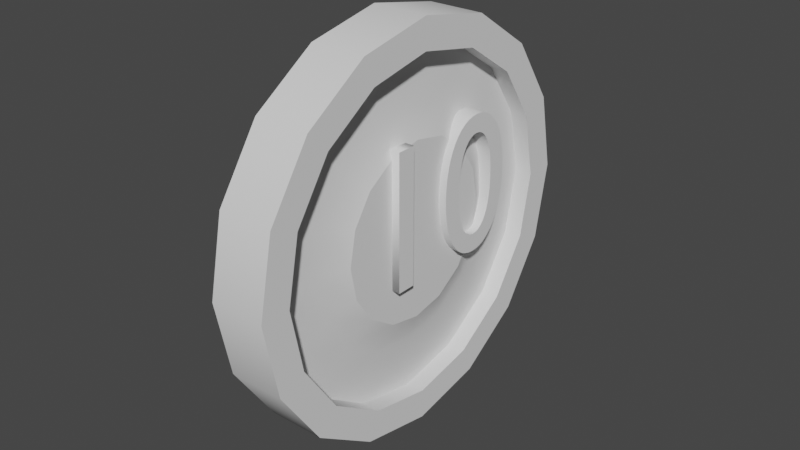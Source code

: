 # Source: CoinX10.blend  (saved by Blender 2.90.8; exported with 4.5.12 LTS)
import bpy
from mathutils import Matrix  # noqa: F401  (used for matrix-valued properties, if any)

bpy.ops.wm.read_factory_settings(use_empty=True)
scene = bpy.context.scene
scene.name = 'Scene'

# ---- collections
col_collection = bpy.data.collections.new('Collection'); scene.collection.children.link(col_collection)

# ---- node groups
ng_auto_smooth = bpy.data.node_groups.new('Auto Smooth', 'GeometryNodeTree')
_s = ng_auto_smooth.interface.new_socket(name='Geometry', in_out='OUTPUT', socket_type='NodeSocketGeometry')
_s = ng_auto_smooth.interface.new_socket(name='Geometry', in_out='INPUT', socket_type='NodeSocketGeometry')
_s = ng_auto_smooth.interface.new_socket(name='Angle', in_out='INPUT', socket_type='NodeSocketFloat')
_s.subtype = 'ANGLE'
_s.min_value = 0.0
_s.max_value = 3.142
ng_auto_smooth.is_modifier = True
_N = ng_auto_smooth.nodes; _L = ng_auto_smooth.links
n0 = _N.new('NodeGroupOutput'); n0.name = 'Group Output'; n0.location = (480, -100)
n1 = _N.new('NodeGroupInput'); n1.name = 'Group Input'; n1.location = (-420, -300)
n2 = _N.new('NodeGroupInput'); n2.name = 'Group Input.001'; n2.location = (-60, -100)
n3 = _N.new('GeometryNodeSetShadeSmooth'); n3.name = 'Set Shade Smooth'; n3.location = (120, -100)
n3.domain = 'EDGE'
n4 = _N.new('GeometryNodeSetShadeSmooth'); n4.name = 'Set Shade Smooth.001'; n4.location = (300, -100)
n5 = _N.new('GeometryNodeInputMeshEdgeAngle'); n5.name = 'Edge Angle'; n5.location = (-420, -220)
n6 = _N.new('GeometryNodeInputEdgeSmooth'); n6.name = 'Is Edge Smooth'; n6.location = (-60, -160)
n7 = _N.new('GeometryNodeInputShadeSmooth'); n7.name = 'Is Face Smooth'; n7.location = (-240, -340)
n8 = _N.new('FunctionNodeBooleanMath'); n8.name = 'Boolean Math'; n8.location = (-60, -220)
n9 = _N.new('FunctionNodeCompare'); n9.name = 'Compare'; n9.location = (-240, -180)
n9.operation = 'LESS_EQUAL'
_L.new(n5.outputs[0], n9.inputs[0])
_L.new(n4.outputs[0], n0.inputs[0])
_L.new(n1.outputs[1], n9.inputs[1])
_L.new(n9.outputs[0], n8.inputs[0])
_L.new(n7.outputs[0], n8.inputs[1])
_L.new(n2.outputs[0], n3.inputs[0])
_L.new(n6.outputs[0], n3.inputs[1])
_L.new(n3.outputs[0], n4.inputs[0])
_L.new(n8.outputs[0], n3.inputs[2])
n0.is_active_output = True

# ---- world
world_world = bpy.data.worlds.new('World'); scene.world = world_world
world_world.use_nodes = True; world_world.node_tree.nodes.clear()
_N = world_world.node_tree.nodes; _L = world_world.node_tree.links
n0 = _N.new('ShaderNodeOutputWorld'); n0.name = 'World Output'; n0.location = (300, 300)
n1 = _N.new('ShaderNodeBackground'); n1.name = 'Background'; n1.location = (10, 300)
n1.inputs[0].default_value = (0.05088, 0.05088, 0.05088, 1.0)
_L.new(n1.outputs[0], n0.inputs[0])
n0.is_active_output = True
world_world.color = (0.05088, 0.05088, 0.05088)
world_world.use_sun_shadow = False
world_world.sun_shadow_jitter_overblur = 0.0

# ---- meshes
me_cylinder = bpy.data.meshes.new('Cylinder')
me_cylinder.from_pydata([(-0.14, 0.8471, 1.494e-07), (0.14, 0.8471, 8.633e-08), (-0.14, 0.7826, -0.3242), (0.14, 0.7826, -0.3242), (-0.14, 0.599, -0.599), (0.14, 0.599, -0.599), (-0.14, 0.3242, -0.7826), (0.14, 0.3242, -0.7826), (-0.14, -4.487e-08, -0.8471), (0.14, -4.487e-08, -0.8471), (-0.14, -0.3242, -0.7826), (0.14, -0.3242, -0.7826), (-0.14, -0.599, -0.599), (0.14, -0.599, -0.599), (-0.14, -0.7826, -0.3242), (0.14, -0.7826, -0.3242), (-0.14, -0.8471, 2.556e-08), (0.14, -0.8471, -9.249e-08), (-0.14, -0.7826, 0.3242), (0.14, -0.7826, 0.3242), (-0.14, -0.599, 0.599), (0.14, -0.599, 0.599), (-0.14, -0.3242, 0.7826), (0.14, -0.3242, 0.7826), (-0.14, 1.192e-08, 0.8471), (0.14, -8.55e-10, 0.8471), (-0.14, 0.3242, 0.7826), (0.14, 0.3242, 0.7826), (-0.14, 0.599, 0.599), (0.14, 0.599, 0.599), (-0.14, 0.7826, 0.3242), (0.14, 0.7826, 0.3242), (-0.14, 1.0, 1.192e-07), (-0.14, 0.9239, -0.3827), (0.14, 0.9239, -0.3827), (0.14, 1.0, 5.96e-08), (-0.14, 0.7071, -0.7071), (0.14, 0.7071, -0.7071), (-0.14, 0.3827, -0.9239), (0.14, 0.3827, -0.9239), (-0.14, -4.371e-08, -1.0), (0.14, -4.371e-08, -1.0), (-0.14, -0.3827, -0.9239), (0.14, -0.3827, -0.9239), (-0.14, -0.7071, -0.7071), (0.14, -0.7071, -0.7071), (-0.14, -0.9239, -0.3827), (0.14, -0.9239, -0.3827), (-0.14, -1.0, 0.0), (0.14, -1.0, -1.192e-07), (-0.14, -0.9239, 0.3827), (0.14, -0.9239, 0.3827), (-0.14, -0.7071, 0.7071), (0.14, -0.7071, 0.7071), (-0.14, -0.3827, 0.9239), (0.14, -0.3827, 0.9239), (-0.14, 1.192e-08, 1.0), (0.14, 1.192e-08, 1.0), (-0.14, 0.3827, 0.9239), (0.14, 0.3827, 0.9239), (-0.14, 0.7071, 0.7071), (0.14, 0.7071, 0.7071), (-0.14, 0.9239, 0.3827), (0.14, 0.9239, 0.3827), (-0.05, 0.5922, 2.103e-07), (-0.05, 0.5471, -0.2266), (0.05, 0.5471, -0.2266), (0.05, 0.5922, 1.405e-07), (-0.05, 0.4187, -0.4187), (0.05, 0.4187, -0.4187), (-0.05, 0.2266, -0.5471), (0.05, 0.2266, -0.5471), (-0.05, -4.483e-08, -0.5922), (0.05, -2.526e-08, -0.5922), (-0.05, -0.2266, -0.5471), (0.05, -0.2266, -0.5471), (-0.05, -0.4187, -0.4187), (0.05, -0.4187, -0.4187), (-0.05, -0.5471, -0.2266), (0.05, -0.5471, -0.2266), (-0.05, -0.5922, 7.288e-08), (0.05, -0.5922, -4.021e-08), (-0.05, -0.5471, 0.2266), (0.05, -0.5471, 0.2266), (-0.05, -0.4187, 0.4187), (0.05, -0.4187, 0.4187), (-0.05, -0.2266, 0.5471), (0.05, -0.2266, 0.5471), (-0.05, 1.197e-08, 0.5922), (0.05, -6.006e-10, 0.5922), (-0.05, 0.2266, 0.5471), (0.05, 0.2266, 0.5471), (-0.05, 0.4187, 0.4187), (0.05, 0.4187, 0.4187), (-0.05, 0.5471, 0.2266), (0.05, 0.5471, 0.2266), (-0.05, 0.8471, 1.483e-07), (-0.05, 0.7826, -0.3242), (0.05, 0.7826, -0.3242), (0.05, 0.8471, 8.633e-08), (-0.05, 0.599, -0.599), (0.05, 0.599, -0.599), (-0.05, 0.3242, -0.7826), (0.05, 0.3242, -0.7826), (-0.05, -4.483e-08, -0.8471), (0.05, -4.462e-08, -0.8471), (-0.05, -0.3242, -0.7826), (0.05, -0.3242, -0.7826), (-0.05, -0.599, -0.599), (0.05, -0.599, -0.599), (-0.05, -0.7826, -0.3242), (0.05, -0.7826, -0.3242), (-0.05, -0.8471, 2.448e-08), (0.05, -0.8471, -9.249e-08), (-0.05, -0.7826, 0.3242), (0.05, -0.7826, 0.3242), (-0.05, -0.599, 0.599), (0.05, -0.599, 0.599), (-0.05, -0.3242, 0.7826), (0.05, -0.3242, 0.7826), (-0.05, 1.197e-08, 0.8471), (0.05, -6.006e-10, 0.8471), (-0.05, 0.3242, 0.7826), (0.05, 0.3242, 0.7826), (-0.05, 0.599, 0.599), (0.05, 0.599, 0.599), (-0.05, 0.7826, 0.3242), (0.05, 0.7826, 0.3242), (-0.1, 0.4441, 1.749e-07), (-0.1, 0.4103, -0.17), (0.1, 0.4103, -0.17), (0.1, 0.4441, 1.217e-07), (-0.1, 0.314, -0.314), (0.1, 0.314, -0.314), (-0.1, 0.17, -0.4103), (0.1, 0.17, -0.4103), (-0.1, -2.987e-08, -0.4441), (0.1, -1.509e-08, -0.4441), (-0.1, -0.17, -0.4103), (0.1, -0.17, -0.4103), (-0.1, -0.314, -0.314), (0.1, -0.314, -0.314), (-0.1, -0.4103, -0.17), (0.1, -0.4103, -0.17), (-0.1, -0.4441, 7.185e-08), (0.1, -0.4441, -1.386e-08), (-0.1, -0.4103, 0.17), (0.1, -0.4103, 0.17), (-0.1, -0.314, 0.314), (0.1, -0.314, 0.314), (-0.1, -0.17, 0.4103), (0.1, -0.17, 0.4103), (-0.1, 1.273e-08, 0.4441), (0.1, 3.405e-09, 0.4441), (-0.1, 0.17, 0.4103), (0.1, 0.17, 0.4103), (-0.1, 0.314, 0.314), (0.1, 0.314, 0.314), (-0.1, 0.4103, 0.17), (0.1, 0.4103, 0.17)], [], [(32, 35, 34, 33), (33, 34, 37, 36), (36, 37, 39, 38), (38, 39, 41, 40), (40, 41, 43, 42), (42, 43, 45, 44), (44, 45, 47, 46), (46, 47, 49, 48), (48, 49, 51, 50), (50, 51, 53, 52), (52, 53, 55, 54), (54, 55, 57, 56), (56, 57, 59, 58), (58, 59, 61, 60), (3, 1, 99, 98), (60, 61, 63, 62), (62, 63, 35, 32), (14, 16, 112, 110), (2, 0, 32, 33), (1, 3, 34, 35), (4, 2, 33, 36), (3, 5, 37, 34), (6, 4, 36, 38), (5, 7, 39, 37), (8, 6, 38, 40), (7, 9, 41, 39), (10, 8, 40, 42), (9, 11, 43, 41), (12, 10, 42, 44), (11, 13, 45, 43), (14, 12, 44, 46), (13, 15, 47, 45), (16, 14, 46, 48), (15, 17, 49, 47), (18, 16, 48, 50), (17, 19, 51, 49), (20, 18, 50, 52), (19, 21, 53, 51), (22, 20, 52, 54), (21, 23, 55, 53), (24, 22, 54, 56), (23, 25, 57, 55), (26, 24, 56, 58), (25, 27, 59, 57), (28, 26, 58, 60), (27, 29, 61, 59), (30, 28, 60, 62), (29, 31, 63, 61), (0, 30, 62, 32), (31, 1, 35, 63), (68, 70, 134, 132), (83, 81, 145, 147), (28, 30, 126, 124), (17, 15, 111, 113), (2, 4, 100, 97), (31, 29, 125, 127), (16, 18, 114, 112), (5, 3, 98, 101), (30, 0, 96, 126), (19, 17, 113, 115), (4, 6, 102, 100), (1, 31, 127, 99), (18, 20, 116, 114), (7, 5, 101, 103), (21, 19, 115, 117), (6, 8, 104, 102), (20, 22, 118, 116), (9, 7, 103, 105), (23, 21, 117, 119), (8, 10, 106, 104), (22, 24, 120, 118), (11, 9, 105, 107), (25, 23, 119, 121), (10, 12, 108, 106), (24, 26, 122, 120), (13, 11, 107, 109), (27, 25, 121, 123), (12, 14, 110, 108), (26, 28, 124, 122), (15, 13, 109, 111), (0, 2, 97, 96), (29, 27, 123, 125), (65, 64, 96, 97), (67, 66, 98, 99), (68, 65, 97, 100), (66, 69, 101, 98), (70, 68, 100, 102), (69, 71, 103, 101), (72, 70, 102, 104), (71, 73, 105, 103), (74, 72, 104, 106), (73, 75, 107, 105), (76, 74, 106, 108), (75, 77, 109, 107), (78, 76, 108, 110), (77, 79, 111, 109), (80, 78, 110, 112), (79, 81, 113, 111), (82, 80, 112, 114), (81, 83, 115, 113), (84, 82, 114, 116), (83, 85, 117, 115), (86, 84, 116, 118), (85, 87, 119, 117), (88, 86, 118, 120), (87, 89, 121, 119), (90, 88, 120, 122), (89, 91, 123, 121), (92, 90, 122, 124), (91, 93, 125, 123), (94, 92, 124, 126), (93, 95, 127, 125), (64, 94, 126, 96), (95, 67, 99, 127), (130, 131, 159, 157, 155, 153, 151, 149, 147, 145, 143, 141, 139, 137, 135, 133), (128, 129, 132, 134, 136, 138, 140, 142, 144, 146, 148, 150, 152, 154, 156, 158), (67, 95, 159, 131), (82, 84, 148, 146), (71, 69, 133, 135), (85, 83, 147, 149), (70, 72, 136, 134), (84, 86, 150, 148), (73, 71, 135, 137), (87, 85, 149, 151), (72, 74, 138, 136), (86, 88, 152, 150), (75, 73, 137, 139), (89, 87, 151, 153), (74, 76, 140, 138), (88, 90, 154, 152), (77, 75, 139, 141), (91, 89, 153, 155), (76, 78, 142, 140), (90, 92, 156, 154), (79, 77, 141, 143), (64, 65, 129, 128), (93, 91, 155, 157), (78, 80, 144, 142), (66, 67, 131, 130), (92, 94, 158, 156), (81, 79, 143, 145), (65, 68, 132, 129), (95, 93, 157, 159), (80, 82, 146, 144), (69, 66, 130, 133), (94, 64, 128, 158)])
me_cylinder.polygons.foreach_set('use_smooth', [True] * 146)
_k = set([(0, 2), (0, 30), (1, 3), (1, 31), (2, 4), (3, 5), (4, 6), (5, 7), (6, 8), (7, 9), (8, 10), (9, 11), (10, 12), (11, 13), (12, 14), (13, 15), (14, 16), (15, 17), (16, 18), (17, 19), (18, 20), (19, 21), (20, 22), (21, 23), (22, 24), (23, 25), (24, 26), (25, 27), (26, 28), (27, 29), (28, 30), (29, 31), (32, 33), (32, 62), (33, 36), (34, 35), (34, 37), (35, 63), (36, 38), (37, 39), (38, 40), (39, 41), (40, 42), (41, 43), (42, 44), (43, 45), (44, 46), (45, 47), (46, 48), (47, 49), (48, 50), (49, 51), (50, 52), (51, 53), (52, 54), (53, 55), (54, 56), (55, 57), (56, 58), (57, 59), (58, 60), (59, 61), (60, 62), (61, 63), (96, 97), (96, 126), (97, 100), (98, 99), (98, 101), (99, 127), (100, 102), (101, 103), (102, 104), (103, 105), (104, 106), (105, 107), (106, 108), (107, 109), (108, 110), (109, 111), (110, 112), (111, 113), (112, 114), (113, 115), (114, 116), (115, 117), (116, 118), (117, 119), (118, 120), (119, 121), (120, 122), (121, 123), (122, 124), (123, 125), (124, 126), (125, 127), (128, 129), (128, 158), (129, 132), (130, 131), (130, 133), (131, 159), (132, 134), (133, 135), (134, 136), (135, 137), (136, 138), (137, 139), (138, 140), (139, 141), (140, 142), (141, 143), (142, 144), (143, 145), (144, 146), (145, 147), (146, 148), (147, 149), (148, 150), (149, 151), (150, 152), (151, 153), (152, 154), (153, 155), (154, 156), (155, 157), (156, 158), (157, 159)])
me_cylinder.attributes.new('sharp_edge', 'BOOLEAN', 'EDGE').data.foreach_set('value', [ (min(e.vertices), max(e.vertices)) in _k for e in me_cylinder.edges])
_uv = me_cylinder.uv_layers.new(name='UVMap')
_uv.uv.foreach_set('vector', [1.0, 0.5, 1.0, 1.0, 0.9375, 1.0, 0.9375, 0.5, 0.9375, 0.5, 0.9375, 1.0, 0.875, 1.0, 0.875, 0.5, 0.875, 0.5, 0.875, 1.0, 0.8125, 1.0, 0.8125, 0.5, 0.8125, 0.5, 0.8125, 1.0, 0.75, 1.0, 0.75, 0.5, 0.75, 0.5, 0.75, 1.0, 0.6875, 1.0, 0.6875, 0.5, 0.6875, 0.5, 0.6875, 1.0, 0.625, 1.0, 0.625, 0.5, 0.625, 0.5, 0.625, 1.0, 0.5625, 1.0, 0.5625, 0.5, 0.5625, 0.5, 0.5625, 1.0, 0.5, 1.0, 0.5, 0.5, 0.5, 0.5, 0.5, 1.0, 0.4375, 1.0, 0.4375, 0.5, 0.4375, 0.5, 0.4375, 1.0, 0.375, 1.0, 0.375, 0.5, 0.375, 0.5, 0.375, 1.0, 0.3125, 1.0, 0.3125, 0.5, 0.3125, 0.5, 0.3125, 1.0, 0.25, 1.0, 0.25, 0.5, 0.25, 0.5, 0.25, 1.0, 0.1875, 1.0, 0.1875, 0.5, 0.1875, 0.5, 0.1875, 1.0, 0.125, 1.0, 0.125, 0.5, 0.3278, 0.4378, 0.25, 0.4533, 0.25, 0.4533, 0.3278, 0.4378, 0.125, 0.5, 0.125, 1.0, 0.0625, 1.0, 0.0625, 0.5, 0.0625, 0.5, 0.0625, 1.0, 0.0, 1.0, 0.0, 0.5, 0.8278, 0.06218, 0.75, 0.04671, 0.75, 0.04671, 0.8278, 0.06218, 0.8278, 0.4378, 0.75, 0.4533, 0.75, 0.49, 0.8418, 0.4717, 0.25, 0.4533, 0.3278, 0.4378, 0.3418, 0.4717, 0.25, 0.49, 0.8938, 0.3938, 0.8278, 0.4378, 0.8418, 0.4717, 0.9197, 0.4197, 0.3278, 0.4378, 0.3938, 0.3938, 0.4197, 0.4197, 0.3418, 0.4717, 0.9378, 0.3278, 0.8938, 0.3938, 0.9197, 0.4197, 0.9717, 0.3418, 0.3938, 0.3938, 0.4378, 0.3278, 0.4717, 0.3418, 0.4197, 0.4197, 0.9533, 0.25, 0.9378, 0.3278, 0.9717, 0.3418, 0.99, 0.25, 0.4378, 0.3278, 0.4533, 0.25, 0.49, 0.25, 0.4717, 0.3418, 0.9378, 0.1722, 0.9533, 0.25, 0.99, 0.25, 0.9717, 0.1582, 0.4533, 0.25, 0.4378, 0.1722, 0.4717, 0.1582, 0.49, 0.25, 0.8938, 0.1062, 0.9378, 0.1722, 0.9717, 0.1582, 0.9197, 0.08029, 0.4378, 0.1722, 0.3938, 0.1062, 0.4197, 0.08029, 0.4717, 0.1582, 0.8278, 0.06218, 0.8938, 0.1062, 0.9197, 0.08029, 0.8418, 0.02827, 0.3938, 0.1062, 0.3278, 0.06218, 0.3418, 0.02827, 0.4197, 0.08029, 0.75, 0.04671, 0.8278, 0.06218, 0.8418, 0.02827, 0.75, 0.01, 0.3278, 0.06218, 0.25, 0.04671, 0.25, 0.01, 0.3418, 0.02827, 0.6722, 0.06218, 0.75, 0.04671, 0.75, 0.01, 0.6582, 0.02827, 0.25, 0.04671, 0.1722, 0.06218, 0.1582, 0.02827, 0.25, 0.01, 0.6062, 0.1062, 0.6722, 0.06218, 0.6582, 0.02827, 0.5803, 0.08029, 0.1722, 0.06218, 0.1062, 0.1062, 0.08029, 0.08029, 0.1582, 0.02827, 0.5622, 0.1722, 0.6062, 0.1062, 0.5803, 0.08029, 0.5283, 0.1582, 0.1062, 0.1062, 0.06218, 0.1722, 0.02827, 0.1582, 0.08029, 0.08029, 0.5467, 0.25, 0.5622, 0.1722, 0.5283, 0.1582, 0.51, 0.25, 0.06218, 0.1722, 0.04671, 0.25, 0.01, 0.25, 0.02827, 0.1582, 0.5622, 0.3278, 0.5467, 0.25, 0.51, 0.25, 0.5283, 0.3418, 0.04671, 0.25, 0.06218, 0.3278, 0.02827, 0.3418, 0.01, 0.25, 0.6062, 0.3938, 0.5622, 0.3278, 0.5283, 0.3418, 0.5803, 0.4197, 0.06218, 0.3278, 0.1062, 0.3938, 0.08029, 0.4197, 0.02827, 0.3418, 0.6722, 0.4378, 0.6062, 0.3938, 0.5803, 0.4197, 0.6582, 0.4717, 0.1062, 0.3938, 0.1722, 0.4378, 0.1582, 0.4717, 0.08029, 0.4197, 0.75, 0.4533, 0.6722, 0.4378, 0.6582, 0.4717, 0.75, 0.49, 0.1722, 0.4378, 0.25, 0.4533, 0.25, 0.49, 0.1582, 0.4717, 0.8505, 0.3505, 0.8813, 0.3044, 0.8813, 0.3044, 0.8505, 0.3505, 0.1956, 0.1187, 0.25, 0.1079, 0.25, 0.1079, 0.1956, 0.1187, 0.6062, 0.3938, 0.6722, 0.4378, 0.6722, 0.4378, 0.6062, 0.3938, 0.25, 0.04671, 0.3278, 0.06218, 0.3278, 0.06218, 0.25, 0.04671, 0.8278, 0.4378, 0.8938, 0.3938, 0.8938, 0.3938, 0.8278, 0.4378, 0.1722, 0.4378, 0.1062, 0.3938, 0.1062, 0.3938, 0.1722, 0.4378, 0.75, 0.04671, 0.6722, 0.06218, 0.6722, 0.06218, 0.75, 0.04671, 0.3938, 0.3938, 0.3278, 0.4378, 0.3278, 0.4378, 0.3938, 0.3938, 0.6722, 0.4378, 0.75, 0.4533, 0.75, 0.4533, 0.6722, 0.4378, 0.1722, 0.06218, 0.25, 0.04671, 0.25, 0.04671, 0.1722, 0.06218, 0.8938, 0.3938, 0.9378, 0.3278, 0.9378, 0.3278, 0.8938, 0.3938, 0.25, 0.4533, 0.1722, 0.4378, 0.1722, 0.4378, 0.25, 0.4533, 0.6722, 0.06218, 0.6062, 0.1062, 0.6062, 0.1062, 0.6722, 0.06218, 0.4378, 0.3278, 0.3938, 0.3938, 0.3938, 0.3938, 0.4378, 0.3278, 0.1062, 0.1062, 0.1722, 0.06218, 0.1722, 0.06218, 0.1062, 0.1062, 0.9378, 0.3278, 0.9533, 0.25, 0.9533, 0.25, 0.9378, 0.3278, 0.6062, 0.1062, 0.5622, 0.1722, 0.5622, 0.1722, 0.6062, 0.1062, 0.4533, 0.25, 0.4378, 0.3278, 0.4378, 0.3278, 0.4533, 0.25, 0.06218, 0.1722, 0.1062, 0.1062, 0.1062, 0.1062, 0.06218, 0.1722, 0.9533, 0.25, 0.9378, 0.1722, 0.9378, 0.1722, 0.9533, 0.25, 0.5622, 0.1722, 0.5467, 0.25, 0.5467, 0.25, 0.5622, 0.1722, 0.4378, 0.1722, 0.4533, 0.25, 0.4533, 0.25, 0.4378, 0.1722, 0.04671, 0.25, 0.06218, 0.1722, 0.06218, 0.1722, 0.04671, 0.25, 0.9378, 0.1722, 0.8938, 0.1062, 0.8938, 0.1062, 0.9378, 0.1722, 0.5467, 0.25, 0.5622, 0.3278, 0.5622, 0.3278, 0.5467, 0.25, 0.3938, 0.1062, 0.4378, 0.1722, 0.4378, 0.1722, 0.3938, 0.1062, 0.06218, 0.3278, 0.04671, 0.25, 0.04671, 0.25, 0.06218, 0.3278, 0.8938, 0.1062, 0.8278, 0.06218, 0.8278, 0.06218, 0.8938, 0.1062, 0.5622, 0.3278, 0.6062, 0.3938, 0.6062, 0.3938, 0.5622, 0.3278, 0.3278, 0.06218, 0.3938, 0.1062, 0.3938, 0.1062, 0.3278, 0.06218, 0.75, 0.4533, 0.8278, 0.4378, 0.8278, 0.4378, 0.75, 0.4533, 0.1062, 0.3938, 0.06218, 0.3278, 0.06218, 0.3278, 0.1062, 0.3938, 0.8044, 0.3813, 0.75, 0.3921, 0.75, 0.4533, 0.8278, 0.4378, 0.25, 0.3921, 0.3044, 0.3813, 0.3278, 0.4378, 0.25, 0.4533, 0.8505, 0.3505, 0.8044, 0.3813, 0.8278, 0.4378, 0.8938, 0.3938, 0.3044, 0.3813, 0.3505, 0.3505, 0.3938, 0.3938, 0.3278, 0.4378, 0.8813, 0.3044, 0.8505, 0.3505, 0.8938, 0.3938, 0.9378, 0.3278, 0.3505, 0.3505, 0.3813, 0.3044, 0.4378, 0.3278, 0.3938, 0.3938, 0.8921, 0.25, 0.8813, 0.3044, 0.9378, 0.3278, 0.9533, 0.25, 0.3813, 0.3044, 0.3921, 0.25, 0.4533, 0.25, 0.4378, 0.3278, 0.8813, 0.1956, 0.8921, 0.25, 0.9533, 0.25, 0.9378, 0.1722, 0.3921, 0.25, 0.3813, 0.1956, 0.4378, 0.1722, 0.4533, 0.25, 0.8505, 0.1495, 0.8813, 0.1956, 0.9378, 0.1722, 0.8938, 0.1062, 0.3813, 0.1956, 0.3505, 0.1495, 0.3938, 0.1062, 0.4378, 0.1722, 0.8044, 0.1187, 0.8505, 0.1495, 0.8938, 0.1062, 0.8278, 0.06218, 0.3505, 0.1495, 0.3044, 0.1187, 0.3278, 0.06218, 0.3938, 0.1062, 0.75, 0.1079, 0.8044, 0.1187, 0.8278, 0.06218, 0.75, 0.04671, 0.3044, 0.1187, 0.25, 0.1079, 0.25, 0.04671, 0.3278, 0.06218, 0.6956, 0.1187, 0.75, 0.1079, 0.75, 0.04671, 0.6722, 0.06218, 0.25, 0.1079, 0.1956, 0.1187, 0.1722, 0.06218, 0.25, 0.04671, 0.6495, 0.1495, 0.6956, 0.1187, 0.6722, 0.06218, 0.6062, 0.1062, 0.1956, 0.1187, 0.1495, 0.1495, 0.1062, 0.1062, 0.1722, 0.06218, 0.6187, 0.1956, 0.6495, 0.1495, 0.6062, 0.1062, 0.5622, 0.1722, 0.1495, 0.1495, 0.1187, 0.1956, 0.06218, 0.1722, 0.1062, 0.1062, 0.6079, 0.25, 0.6187, 0.1956, 0.5622, 0.1722, 0.5467, 0.25, 0.1187, 0.1956, 0.1079, 0.25, 0.04671, 0.25, 0.06218, 0.1722, 0.6187, 0.3044, 0.6079, 0.25, 0.5467, 0.25, 0.5622, 0.3278, 0.1079, 0.25, 0.1187, 0.3044, 0.06218, 0.3278, 0.04671, 0.25, 0.6495, 0.3505, 0.6187, 0.3044, 0.5622, 0.3278, 0.6062, 0.3938, 0.1187, 0.3044, 0.1495, 0.3505, 0.1062, 0.3938, 0.06218, 0.3278, 0.6956, 0.3813, 0.6495, 0.3505, 0.6062, 0.3938, 0.6722, 0.4378, 0.1495, 0.3505, 0.1956, 0.3813, 0.1722, 0.4378, 0.1062, 0.3938, 0.75, 0.3921, 0.6956, 0.3813, 0.6722, 0.4378, 0.75, 0.4533, 0.1956, 0.3813, 0.25, 0.3921, 0.25, 0.4533, 0.1722, 0.4378, 0.3044, 0.3813, 0.25, 0.3921, 0.1956, 0.3813, 0.1495, 0.3505, 0.1187, 0.3044, 0.1079, 0.25, 0.1187, 0.1956, 0.1495, 0.1495, 0.1956, 0.1187, 0.25, 0.1079, 0.3044, 0.1187, 0.3505, 0.1495, 0.3813, 0.1956, 0.3921, 0.25, 0.3813, 0.3044, 0.3505, 0.3505, 0.75, 0.3921, 0.8044, 0.3813, 0.8505, 0.3505, 0.8813, 0.3044, 0.8921, 0.25, 0.8813, 0.1956, 0.8505, 0.1495, 0.8044, 0.1187, 0.75, 0.1079, 0.6956, 0.1187, 0.6495, 0.1495, 0.6187, 0.1956, 0.6079, 0.25, 0.6187, 0.3044, 0.6495, 0.3505, 0.6956, 0.3813, 0.25, 0.3921, 0.1956, 0.3813, 0.1956, 0.3813, 0.25, 0.3921, 0.6956, 0.1187, 0.6495, 0.1495, 0.6495, 0.1495, 0.6956, 0.1187, 0.3813, 0.3044, 0.3505, 0.3505, 0.3505, 0.3505, 0.3813, 0.3044, 0.1495, 0.1495, 0.1956, 0.1187, 0.1956, 0.1187, 0.1495, 0.1495, 0.8813, 0.3044, 0.8921, 0.25, 0.8921, 0.25, 0.8813, 0.3044, 0.6495, 0.1495, 0.6187, 0.1956, 0.6187, 0.1956, 0.6495, 0.1495, 0.3921, 0.25, 0.3813, 0.3044, 0.3813, 0.3044, 0.3921, 0.25, 0.1187, 0.1956, 0.1495, 0.1495, 0.1495, 0.1495, 0.1187, 0.1956, 0.8921, 0.25, 0.8813, 0.1956, 0.8813, 0.1956, 0.8921, 0.25, 0.6187, 0.1956, 0.6079, 0.25, 0.6079, 0.25, 0.6187, 0.1956, 0.3813, 0.1956, 0.3921, 0.25, 0.3921, 0.25, 0.3813, 0.1956, 0.1079, 0.25, 0.1187, 0.1956, 0.1187, 0.1956, 0.1079, 0.25, 0.8813, 0.1956, 0.8505, 0.1495, 0.8505, 0.1495, 0.8813, 0.1956, 0.6079, 0.25, 0.6187, 0.3044, 0.6187, 0.3044, 0.6079, 0.25, 0.3505, 0.1495, 0.3813, 0.1956, 0.3813, 0.1956, 0.3505, 0.1495, 0.1187, 0.3044, 0.1079, 0.25, 0.1079, 0.25, 0.1187, 0.3044, 0.8505, 0.1495, 0.8044, 0.1187, 0.8044, 0.1187, 0.8505, 0.1495, 0.6187, 0.3044, 0.6495, 0.3505, 0.6495, 0.3505, 0.6187, 0.3044, 0.3044, 0.1187, 0.3505, 0.1495, 0.3505, 0.1495, 0.3044, 0.1187, 0.75, 0.3921, 0.8044, 0.3813, 0.8044, 0.3813, 0.75, 0.3921, 0.1495, 0.3505, 0.1187, 0.3044, 0.1187, 0.3044, 0.1495, 0.3505, 0.8044, 0.1187, 0.75, 0.1079, 0.75, 0.1079, 0.8044, 0.1187, 0.3044, 0.3813, 0.25, 0.3921, 0.25, 0.3921, 0.3044, 0.3813, 0.6495, 0.3505, 0.6956, 0.3813, 0.6956, 0.3813, 0.6495, 0.3505, 0.25, 0.1079, 0.3044, 0.1187, 0.3044, 0.1187, 0.25, 0.1079, 0.8044, 0.3813, 0.8505, 0.3505, 0.8505, 0.3505, 0.8044, 0.3813, 0.1956, 0.3813, 0.1495, 0.3505, 0.1495, 0.3505, 0.1956, 0.3813, 0.75, 0.1079, 0.6956, 0.1187, 0.6956, 0.1187, 0.75, 0.1079, 0.3505, 0.3505, 0.3044, 0.3813, 0.3044, 0.3813, 0.3505, 0.3505, 0.6956, 0.3813, 0.75, 0.3921, 0.75, 0.3921, 0.6956, 0.3813])
me_cylinder.use_remesh_fix_poles = True
me_cylinder.use_remesh_preserve_attributes = False
me_cylinder.use_mirror_vertex_groups = False
me_cylinder.update()

# ---- curves / text
txt_text = bpy.data.curves.new('Text', 'FONT')
txt_text.dimensions = '2D'
txt_text.body = '10'
txt_text.use_path_clamp = True
txt_text.extrude = 0.05
txt_text_001 = bpy.data.curves.new('Text.001', 'FONT')
txt_text_001.dimensions = '2D'
txt_text_001.body = '10'
txt_text_001.use_path_clamp = True
txt_text_001.extrude = 0.05

# ---- objects
ob_cylinder = bpy.data.objects.new('Cylinder', me_cylinder)
ob_text = bpy.data.objects.new('Text', txt_text)
ob_text_001 = bpy.data.objects.new('Text.001', txt_text_001)

# ---- transforms, parenting, visibility, modifiers, constraints
ob_cylinder.location = (0.0, 0.0, 0.0)
ob_cylinder.lineart.crease_threshold = 0.0
_m = ob_cylinder.modifiers.new('Auto Smooth', 'NODES')
_m.node_group = ng_auto_smooth
_gi = [s.identifier for s in ng_auto_smooth.interface.items_tree if s.item_type == 'SOCKET' and s.in_out == 'INPUT']
_m[_gi[1]] = 0.5253  # Angle
ob_text.location = (0.0903, -0.375, -0.23)
ob_text.rotation_euler = (1.571, -0.0, 1.571)
ob_text.lineart.crease_threshold = 0.0
ob_text_001.location = (-0.0897, 0.375, -0.23)
ob_text_001.rotation_euler = (1.571, -0.0, 4.712)
ob_text_001.lineart.crease_threshold = 0.0

# ---- collection membership
col_collection.objects.link(ob_cylinder)
col_collection.objects.link(ob_text)
col_collection.objects.link(ob_text_001)

# ---- scene / render settings (as saved in the file)
scene.frame_start = 1; scene.frame_end = 250; scene.frame_set(1)
scene.render.engine = 'BLENDER_EEVEE_NEXT'
scene.cycles.use_denoising = False
scene.cycles.samples = 128
scene.cycles.sampling_pattern = 'TABULATED_SOBOL'
scene.cycles.use_adaptive_sampling = False
scene.cycles.use_light_tree = False
scene.view_settings.view_transform = 'Filmic'
bpy.context.view_layer.update()

# ---- added for rendering (the .blend has no active camera and no usable light): camera, sun
cam_auto = bpy.data.cameras.new('AutoCamera')
cam_auto.lens = 50.0
cam_auto.sensor_width = 36.0
cam_auto.clip_end = 1000.0
ob_auto_camera = bpy.data.objects.new('AutoCamera', cam_auto)
scene.collection.objects.link(ob_auto_camera)
ob_auto_camera.location = (2.86684, -3.44021, 2.29347)
ob_auto_camera.rotation_euler = (1.09748, -7.21219e-08, 0.694738)
scene.camera = ob_auto_camera
light_auto_sun = bpy.data.lights.new('AutoSun', 'SUN')
light_auto_sun.energy = 3.0
light_auto_sun.angle = 0.0523599
ob_auto_sun = bpy.data.objects.new('AutoSun', light_auto_sun)
scene.collection.objects.link(ob_auto_sun)
ob_auto_sun.rotation_euler = (0.872665, 0.174533, 0.523599)
bpy.context.view_layer.update()

